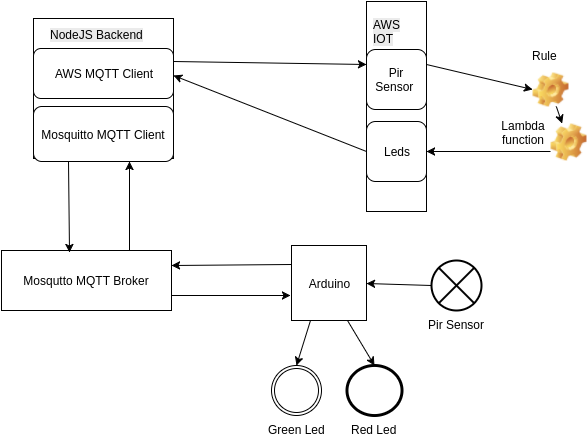

The diagram above was exported from draw.io. Its source (the exported page's mxGraphModel, read from the mxfile embedded in the PNG):
<mxGraphModel dx="1045" dy="562" grid="1" gridSize="10" guides="1" tooltips="1" connect="1" arrows="1" fold="1" page="1" pageScale="1" pageWidth="850" pageHeight="1100" background="#ffffff" math="0" shadow="0">
  <root>
    <mxCell id="0" />
    <mxCell id="1" parent="0" />
    <mxCell id="7e5995f09fab9fb9-2" value="" style="whiteSpace=wrap;html=1;aspect=fixed;" vertex="1" parent="1">
      <mxGeometry x="170" y="123" width="140" height="140" as="geometry" />
    </mxCell>
    <mxCell id="7e5995f09fab9fb9-3" value="Mosquitto MQTT Client" style="rounded=1;whiteSpace=wrap;html=1;" vertex="1" parent="1">
      <mxGeometry x="170" y="211" width="140" height="55" as="geometry" />
    </mxCell>
    <mxCell id="7e5995f09fab9fb9-4" value="AWS MQTT Client" style="rounded=1;whiteSpace=wrap;html=1;" vertex="1" parent="1">
      <mxGeometry x="170" y="153" width="140" height="50" as="geometry" />
    </mxCell>
    <mxCell id="7e5995f09fab9fb9-5" value="" style="whiteSpace=wrap;html=1;" vertex="1" parent="1">
      <mxGeometry x="503" y="106" width="60" height="210" as="geometry" />
    </mxCell>
    <mxCell id="7e5995f09fab9fb9-6" value="Pir Sensor" style="verticalLabelPosition=bottom;verticalAlign=top;html=1;strokeWidth=2;shape=mxgraph.flowchart.or;" vertex="1" parent="1">
      <mxGeometry x="568" y="365" width="50" height="50" as="geometry" />
    </mxCell>
    <mxCell id="7e5995f09fab9fb9-7" value="Arduino" style="whiteSpace=wrap;html=1;aspect=fixed;" vertex="1" parent="1">
      <mxGeometry x="428" y="350" width="75" height="75" as="geometry" />
    </mxCell>
    <mxCell id="7e5995f09fab9fb9-9" value="Red Led" style="shape=mxgraph.bpmn.shape;html=1;verticalLabelPosition=bottom;labelBackgroundColor=#ffffff;verticalAlign=top;perimeter=ellipsePerimeter;outline=end;symbol=compensation;" vertex="1" parent="1">
      <mxGeometry x="483" y="470" width="55" height="50" as="geometry" />
    </mxCell>
    <mxCell id="7e5995f09fab9fb9-10" value="Green Led" style="shape=mxgraph.bpmn.shape;html=1;verticalLabelPosition=bottom;labelBackgroundColor=#ffffff;verticalAlign=top;perimeter=ellipsePerimeter;outline=throwing;symbol=compensation;" vertex="1" parent="1">
      <mxGeometry x="408" y="470" width="50" height="50" as="geometry" />
    </mxCell>
    <mxCell id="7e5995f09fab9fb9-14" value="Mosqutto MQTT Broker" style="whiteSpace=wrap;html=1;" vertex="1" parent="1">
      <mxGeometry x="138" y="355" width="170" height="60" as="geometry" />
    </mxCell>
    <mxCell id="7e5995f09fab9fb9-15" value="&lt;span style=&quot;color: rgb(0, 0, 0); font-family: Helvetica; font-size: 12px; font-style: normal; font-variant-ligatures: normal; font-variant-caps: normal; font-weight: normal; letter-spacing: normal; orphans: 2; text-align: center; text-indent: 0px; text-transform: none; white-space: normal; widows: 2; word-spacing: 0px; -webkit-text-stroke-width: 0px; background-color: rgb(235, 235, 235); display: inline !important; float: none;&quot;&gt;AWS IOT&lt;/span&gt;" style="text;html=1;" vertex="1" parent="1">
      <mxGeometry x="508" y="116" width="122" height="30" as="geometry" />
    </mxCell>
    <mxCell id="7e5995f09fab9fb9-16" value="Pir Sensor&amp;nbsp;" style="rounded=1;whiteSpace=wrap;html=1;" vertex="1" parent="1">
      <mxGeometry x="503" y="154" width="60" height="60" as="geometry" />
    </mxCell>
    <mxCell id="7e5995f09fab9fb9-19" value="Leds" style="rounded=1;whiteSpace=wrap;html=1;" vertex="1" parent="1">
      <mxGeometry x="503" y="226" width="60" height="60" as="geometry" />
    </mxCell>
    <mxCell id="7e5995f09fab9fb9-20" value="" style="endArrow=classic;html=1;entryX=0.5;entryY=0;exitX=0.25;exitY=1;" edge="1" parent="1" source="7e5995f09fab9fb9-7" target="7e5995f09fab9fb9-10">
      <mxGeometry width="50" height="50" relative="1" as="geometry">
        <mxPoint x="98" y="-15" as="sourcePoint" />
        <mxPoint x="148" y="-65" as="targetPoint" />
      </mxGeometry>
    </mxCell>
    <mxCell id="7e5995f09fab9fb9-21" value="" style="endArrow=classic;html=1;entryX=0.5;entryY=0;exitX=0.75;exitY=1;" edge="1" parent="1" source="7e5995f09fab9fb9-7" target="7e5995f09fab9fb9-9">
      <mxGeometry width="50" height="50" relative="1" as="geometry">
        <mxPoint x="98" y="-15" as="sourcePoint" />
        <mxPoint x="148" y="-65" as="targetPoint" />
      </mxGeometry>
    </mxCell>
    <mxCell id="7e5995f09fab9fb9-22" value="" style="endArrow=classic;html=1;entryX=1;entryY=0.25;exitX=0;exitY=0.25;" edge="1" parent="1" source="7e5995f09fab9fb9-7" target="7e5995f09fab9fb9-14">
      <mxGeometry width="50" height="50" relative="1" as="geometry">
        <mxPoint x="98" y="-15" as="sourcePoint" />
        <mxPoint x="148" y="-65" as="targetPoint" />
      </mxGeometry>
    </mxCell>
    <mxCell id="7e5995f09fab9fb9-24" value="" style="endArrow=classic;html=1;entryX=-0.012;entryY=0.663;exitX=1;exitY=0.75;entryPerimeter=0;" edge="1" parent="1" source="7e5995f09fab9fb9-14" target="7e5995f09fab9fb9-7">
      <mxGeometry width="50" height="50" relative="1" as="geometry">
        <mxPoint x="298" y="455" as="sourcePoint" />
        <mxPoint x="348" y="405" as="targetPoint" />
      </mxGeometry>
    </mxCell>
    <mxCell id="7e5995f09fab9fb9-25" value="" style="endArrow=classic;html=1;exitX=0.75;exitY=0;entryX=0.686;entryY=1;entryPerimeter=0;" edge="1" parent="1" source="7e5995f09fab9fb9-14" target="7e5995f09fab9fb9-3">
      <mxGeometry width="50" height="50" relative="1" as="geometry">
        <mxPoint x="100" y="430" as="sourcePoint" />
        <mxPoint x="150" y="380" as="targetPoint" />
      </mxGeometry>
    </mxCell>
    <mxCell id="7e5995f09fab9fb9-28" value="&lt;span style=&quot;color: rgb(0, 0, 0); font-family: Helvetica; font-size: 12px; font-style: normal; font-variant-ligatures: normal; font-variant-caps: normal; font-weight: normal; letter-spacing: normal; orphans: 2; text-align: center; text-indent: 0px; text-transform: none; white-space: normal; widows: 2; word-spacing: 0px; -webkit-text-stroke-width: 0px; background-color: rgb(235, 235, 235); display: inline !important; float: none;&quot;&gt;NodeJS Backend&lt;/span&gt;" style="text;html=1;" vertex="1" parent="1">
      <mxGeometry x="185" y="126" width="325" height="25" as="geometry" />
    </mxCell>
    <mxCell id="7e5995f09fab9fb9-29" value="" style="endArrow=classic;html=1;exitX=0.25;exitY=1;entryX=0.4;entryY=0.033;entryPerimeter=0;" edge="1" parent="1" source="7e5995f09fab9fb9-3" target="7e5995f09fab9fb9-14">
      <mxGeometry width="50" height="50" relative="1" as="geometry">
        <mxPoint x="10" y="60" as="sourcePoint" />
        <mxPoint x="205" y="350" as="targetPoint" />
      </mxGeometry>
    </mxCell>
    <mxCell id="7e5995f09fab9fb9-39" value="" style="shape=image;html=1;verticalLabelPosition=bottom;labelBackgroundColor=#ffffff;verticalAlign=top;imageAspect=0;image=img/clipart/Gear_128x128.png" vertex="1" parent="1">
      <mxGeometry x="669" y="177" width="36" height="34" as="geometry" />
    </mxCell>
    <mxCell id="7e5995f09fab9fb9-42" value="" style="shape=image;html=1;verticalLabelPosition=bottom;labelBackgroundColor=#ffffff;verticalAlign=top;imageAspect=0;image=img/clipart/Gear_128x128.png" vertex="1" parent="1">
      <mxGeometry x="687" y="228" width="36" height="37" as="geometry" />
    </mxCell>
    <mxCell id="7e5995f09fab9fb9-43" value="" style="edgeStyle=none;rounded=0;html=1;jettySize=auto;orthogonalLoop=1;" edge="1" parent="1" source="7e5995f09fab9fb9-39" target="7e5995f09fab9fb9-42">
      <mxGeometry relative="1" as="geometry" />
    </mxCell>
    <mxCell id="7e5995f09fab9fb9-44" value="Rule" style="text;html=1;resizable=0;points=[];autosize=1;align=left;verticalAlign=top;spacingTop=-4;" vertex="1" parent="1">
      <mxGeometry x="667" y="151" width="40" height="20" as="geometry" />
    </mxCell>
    <mxCell id="7e5995f09fab9fb9-54" value="Lambda function" style="text;html=1;strokeColor=none;fillColor=none;align=center;verticalAlign=middle;whiteSpace=wrap;" vertex="1" parent="1">
      <mxGeometry x="640" y="227" width="40" height="20" as="geometry" />
    </mxCell>
    <mxCell id="7e5995f09fab9fb9-60" value="" style="endArrow=classic;html=1;entryX=1;entryY=0.54;exitX=0;exitY=0.5;entryPerimeter=0;" edge="1" parent="1" source="7e5995f09fab9fb9-19" target="7e5995f09fab9fb9-4">
      <mxGeometry width="50" height="50" relative="1" as="geometry">
        <mxPoint x="10" y="60" as="sourcePoint" />
        <mxPoint x="60" y="10" as="targetPoint" />
      </mxGeometry>
    </mxCell>
    <mxCell id="7e5995f09fab9fb9-61" value="" style="endArrow=classic;html=1;exitX=0;exitY=0.5;exitPerimeter=0;entryX=1;entryY=0.5;" edge="1" parent="1" source="7e5995f09fab9fb9-6" target="7e5995f09fab9fb9-7">
      <mxGeometry width="50" height="50" relative="1" as="geometry">
        <mxPoint x="520" y="420" as="sourcePoint" />
        <mxPoint x="510" y="390" as="targetPoint" />
      </mxGeometry>
    </mxCell>
    <mxCell id="7eaa12db9979f69e-2" value="" style="endArrow=classic;html=1;entryX=0;entryY=0.25;exitX=1;exitY=0.25;" edge="1" parent="1" source="7e5995f09fab9fb9-4" target="7e5995f09fab9fb9-16">
      <mxGeometry width="50" height="50" relative="1" as="geometry">
        <mxPoint x="10" y="60" as="sourcePoint" />
        <mxPoint x="60" y="10" as="targetPoint" />
      </mxGeometry>
    </mxCell>
    <mxCell id="7eaa12db9979f69e-3" value="" style="endArrow=classic;html=1;entryX=0;entryY=0.5;exitX=1;exitY=0.25;" edge="1" parent="1" source="7e5995f09fab9fb9-16" target="7e5995f09fab9fb9-39">
      <mxGeometry width="50" height="50" relative="1" as="geometry">
        <mxPoint x="10" y="60" as="sourcePoint" />
        <mxPoint x="60" y="10" as="targetPoint" />
      </mxGeometry>
    </mxCell>
    <mxCell id="7eaa12db9979f69e-4" value="" style="endArrow=classic;html=1;exitX=0;exitY=0.75;" edge="1" parent="1" source="7e5995f09fab9fb9-42">
      <mxGeometry width="50" height="50" relative="1" as="geometry">
        <mxPoint x="10" y="60" as="sourcePoint" />
        <mxPoint x="563" y="256" as="targetPoint" />
      </mxGeometry>
    </mxCell>
  </root>
</mxGraphModel>